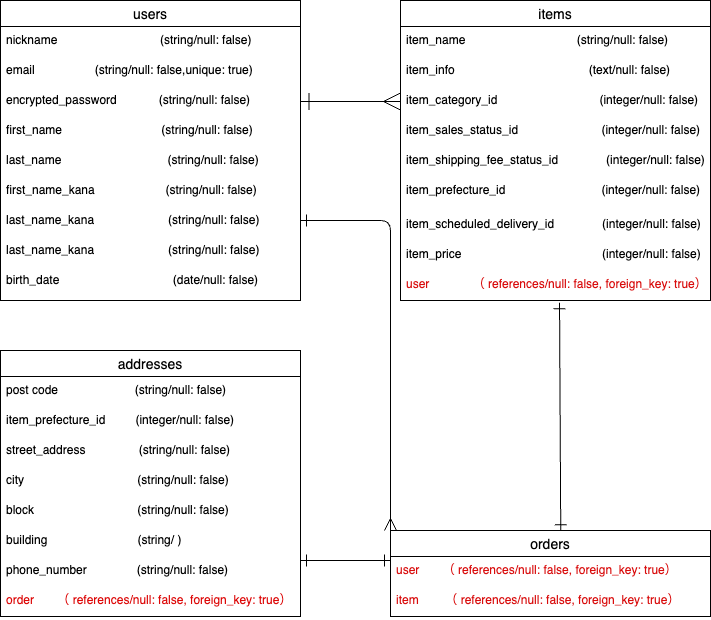

The diagram above was exported from draw.io. Its source (the exported page's mxGraphModel, read from the mxfile embedded in the PNG):
<mxGraphModel dx="458" dy="559" grid="1" gridSize="10" guides="1" tooltips="1" connect="1" arrows="1" fold="1" page="1" pageScale="1" pageWidth="827" pageHeight="1169" math="0" shadow="0">
  <root>
    <mxCell id="jetSLZYFZzYKOtMVHGqv-0" />
    <mxCell id="jetSLZYFZzYKOtMVHGqv-1" parent="jetSLZYFZzYKOtMVHGqv-0" />
    <mxCell id="jetSLZYFZzYKOtMVHGqv-2" value="users" style="swimlane;fontStyle=0;childLayout=stackLayout;horizontal=1;startSize=26;horizontalStack=0;resizeParent=1;resizeParentMax=0;resizeLast=0;collapsible=1;marginBottom=0;align=center;fontSize=14;" parent="jetSLZYFZzYKOtMVHGqv-1" vertex="1">
      <mxGeometry x="50" y="20" width="300" height="300" as="geometry" />
    </mxCell>
    <mxCell id="jetSLZYFZzYKOtMVHGqv-3" value="nickname 　　　                   (string/null: false)" style="text;strokeColor=none;fillColor=none;spacingLeft=4;spacingRight=4;overflow=hidden;rotatable=0;points=[[0,0.5],[1,0.5]];portConstraint=eastwest;fontSize=12;" parent="jetSLZYFZzYKOtMVHGqv-2" vertex="1">
      <mxGeometry y="26" width="300" height="30" as="geometry" />
    </mxCell>
    <mxCell id="jetSLZYFZzYKOtMVHGqv-4" value="email　　　　　(string/null: false,unique: true)" style="text;strokeColor=none;fillColor=none;spacingLeft=4;spacingRight=4;overflow=hidden;rotatable=0;points=[[0,0.5],[1,0.5]];portConstraint=eastwest;fontSize=12;" parent="jetSLZYFZzYKOtMVHGqv-2" vertex="1">
      <mxGeometry y="56" width="300" height="30" as="geometry" />
    </mxCell>
    <mxCell id="jetSLZYFZzYKOtMVHGqv-5" value="encrypted_password　         (string/null: false)" style="text;strokeColor=none;fillColor=none;spacingLeft=4;spacingRight=4;overflow=hidden;rotatable=0;points=[[0,0.5],[1,0.5]];portConstraint=eastwest;fontSize=12;" parent="jetSLZYFZzYKOtMVHGqv-2" vertex="1">
      <mxGeometry y="86" width="300" height="30" as="geometry" />
    </mxCell>
    <mxCell id="jetSLZYFZzYKOtMVHGqv-6" value="first_name　　　                   (string/null: false)&#10; &#10;" style="text;strokeColor=none;fillColor=none;spacingLeft=4;spacingRight=4;overflow=hidden;rotatable=0;points=[[0,0.5],[1,0.5]];portConstraint=eastwest;fontSize=12;" parent="jetSLZYFZzYKOtMVHGqv-2" vertex="1">
      <mxGeometry y="116" width="300" height="30" as="geometry" />
    </mxCell>
    <mxCell id="jetSLZYFZzYKOtMVHGqv-7" value="last_name　　　                     (string/null: false)" style="text;strokeColor=none;fillColor=none;spacingLeft=4;spacingRight=4;overflow=hidden;rotatable=0;points=[[0,0.5],[1,0.5]];portConstraint=eastwest;fontSize=12;" parent="jetSLZYFZzYKOtMVHGqv-2" vertex="1">
      <mxGeometry y="146" width="300" height="30" as="geometry" />
    </mxCell>
    <mxCell id="jetSLZYFZzYKOtMVHGqv-8" value="first_name_kana　　              (string/null: false)" style="text;strokeColor=none;fillColor=none;spacingLeft=4;spacingRight=4;overflow=hidden;rotatable=0;points=[[0,0.5],[1,0.5]];portConstraint=eastwest;fontSize=12;" parent="jetSLZYFZzYKOtMVHGqv-2" vertex="1">
      <mxGeometry y="176" width="300" height="30" as="geometry" />
    </mxCell>
    <mxCell id="8" value="last_name_kana　　               (string/null: false)" style="text;strokeColor=none;fillColor=none;spacingLeft=4;spacingRight=4;overflow=hidden;rotatable=0;points=[[0,0.5],[1,0.5]];portConstraint=eastwest;fontSize=12;" vertex="1" parent="jetSLZYFZzYKOtMVHGqv-2">
      <mxGeometry y="206" width="300" height="30" as="geometry" />
    </mxCell>
    <mxCell id="jetSLZYFZzYKOtMVHGqv-9" value="last_name_kana　　               (string/null: false)" style="text;strokeColor=none;fillColor=none;spacingLeft=4;spacingRight=4;overflow=hidden;rotatable=0;points=[[0,0.5],[1,0.5]];portConstraint=eastwest;fontSize=12;" parent="jetSLZYFZzYKOtMVHGqv-2" vertex="1">
      <mxGeometry y="236" width="300" height="30" as="geometry" />
    </mxCell>
    <mxCell id="jetSLZYFZzYKOtMVHGqv-10" value="birth_date　　　　　                (date/null: false)" style="text;strokeColor=none;fillColor=none;spacingLeft=4;spacingRight=4;overflow=hidden;rotatable=0;points=[[0,0.5],[1,0.5]];portConstraint=eastwest;fontSize=12;" parent="jetSLZYFZzYKOtMVHGqv-2" vertex="1">
      <mxGeometry y="266" width="300" height="34" as="geometry" />
    </mxCell>
    <mxCell id="jetSLZYFZzYKOtMVHGqv-11" value="items" style="swimlane;fontStyle=0;childLayout=stackLayout;horizontal=1;startSize=26;horizontalStack=0;resizeParent=1;resizeParentMax=0;resizeLast=0;collapsible=1;marginBottom=0;align=center;fontSize=14;" parent="jetSLZYFZzYKOtMVHGqv-1" vertex="1">
      <mxGeometry x="450" y="20" width="310" height="300" as="geometry" />
    </mxCell>
    <mxCell id="jetSLZYFZzYKOtMVHGqv-12" value="item_name 　　　　                  (string/null: false)&#10;　" style="text;strokeColor=none;fillColor=none;spacingLeft=4;spacingRight=4;overflow=hidden;rotatable=0;points=[[0,0.5],[1,0.5]];portConstraint=eastwest;fontSize=12;" parent="jetSLZYFZzYKOtMVHGqv-11" vertex="1">
      <mxGeometry y="26" width="310" height="30" as="geometry" />
    </mxCell>
    <mxCell id="jetSLZYFZzYKOtMVHGqv-13" value="item_info　　                                 (text/null: false)" style="text;strokeColor=none;fillColor=none;spacingLeft=4;spacingRight=4;overflow=hidden;rotatable=0;points=[[0,0.5],[1,0.5]];portConstraint=eastwest;fontSize=12;" parent="jetSLZYFZzYKOtMVHGqv-11" vertex="1">
      <mxGeometry y="56" width="310" height="30" as="geometry" />
    </mxCell>
    <mxCell id="jetSLZYFZzYKOtMVHGqv-14" value="item_category_id 　　　　　        　(integer/null: false)&#10;　　　　　" style="text;strokeColor=none;fillColor=none;spacingLeft=4;spacingRight=4;overflow=hidden;rotatable=0;points=[[0,0.5],[1,0.5]];portConstraint=eastwest;fontSize=12;" parent="jetSLZYFZzYKOtMVHGqv-11" vertex="1">
      <mxGeometry y="86" width="310" height="30" as="geometry" />
    </mxCell>
    <mxCell id="jetSLZYFZzYKOtMVHGqv-15" value="item_sales_status_id　　　　       　(integer/null: false)" style="text;strokeColor=none;fillColor=none;spacingLeft=4;spacingRight=4;overflow=hidden;rotatable=0;points=[[0,0.5],[1,0.5]];portConstraint=eastwest;fontSize=12;" parent="jetSLZYFZzYKOtMVHGqv-11" vertex="1">
      <mxGeometry y="116" width="310" height="30" as="geometry" />
    </mxCell>
    <mxCell id="jetSLZYFZzYKOtMVHGqv-16" value="item_shipping_fee_status_id　　　　(integer/null: false)" style="text;strokeColor=none;fillColor=none;spacingLeft=4;spacingRight=4;overflow=hidden;rotatable=0;points=[[0,0.5],[1,0.5]];portConstraint=eastwest;fontSize=12;" parent="jetSLZYFZzYKOtMVHGqv-11" vertex="1">
      <mxGeometry y="146" width="310" height="30" as="geometry" />
    </mxCell>
    <mxCell id="jetSLZYFZzYKOtMVHGqv-17" value="item_prefecture_id　　　　　　　　(integer/null: false)" style="text;strokeColor=none;fillColor=none;spacingLeft=4;spacingRight=4;overflow=hidden;rotatable=0;points=[[0,0.5],[1,0.5]];portConstraint=eastwest;fontSize=12;" parent="jetSLZYFZzYKOtMVHGqv-11" vertex="1">
      <mxGeometry y="176" width="310" height="34" as="geometry" />
    </mxCell>
    <mxCell id="jetSLZYFZzYKOtMVHGqv-18" value="item_scheduled_delivery_id　　　　(integer/null: false)" style="text;strokeColor=none;fillColor=none;spacingLeft=4;spacingRight=4;overflow=hidden;rotatable=0;points=[[0,0.5],[1,0.5]];portConstraint=eastwest;fontSize=12;" parent="jetSLZYFZzYKOtMVHGqv-11" vertex="1">
      <mxGeometry y="210" width="310" height="30" as="geometry" />
    </mxCell>
    <mxCell id="jetSLZYFZzYKOtMVHGqv-19" value="item_price　　　　　　　                 (integer/null: false)" style="text;strokeColor=none;fillColor=none;spacingLeft=4;spacingRight=4;overflow=hidden;rotatable=0;points=[[0,0.5],[1,0.5]];portConstraint=eastwest;fontSize=12;" parent="jetSLZYFZzYKOtMVHGqv-11" vertex="1">
      <mxGeometry y="240" width="310" height="30" as="geometry" />
    </mxCell>
    <mxCell id="jetSLZYFZzYKOtMVHGqv-20" value="user             （ references/null: false, foreign_key: true）" style="text;spacingLeft=4;spacingRight=4;overflow=hidden;rotatable=0;points=[[0,0.5],[1,0.5]];portConstraint=eastwest;fontSize=12;fontColor=#d90d0d;" parent="jetSLZYFZzYKOtMVHGqv-11" vertex="1">
      <mxGeometry y="270" width="310" height="30" as="geometry" />
    </mxCell>
    <mxCell id="jetSLZYFZzYKOtMVHGqv-21" value="orders" style="swimlane;fontStyle=0;childLayout=stackLayout;horizontal=1;startSize=26;horizontalStack=0;resizeParent=1;resizeParentMax=0;resizeLast=0;collapsible=1;marginBottom=0;align=center;fontSize=14;" parent="jetSLZYFZzYKOtMVHGqv-1" vertex="1">
      <mxGeometry x="440" y="550" width="320" height="86" as="geometry" />
    </mxCell>
    <mxCell id="1" value="user       （ references/null: false, foreign_key: true）" style="text;spacingLeft=4;spacingRight=4;overflow=hidden;rotatable=0;points=[[0,0.5],[1,0.5]];portConstraint=eastwest;fontSize=12;fontColor=#d90d0d;" parent="jetSLZYFZzYKOtMVHGqv-21" vertex="1">
      <mxGeometry y="26" width="320" height="30" as="geometry" />
    </mxCell>
    <mxCell id="2" value="item        （ references/null: false, foreign_key: true）" style="text;spacingLeft=4;spacingRight=4;overflow=hidden;rotatable=0;points=[[0,0.5],[1,0.5]];portConstraint=eastwest;fontSize=12;fontColor=#d90d0d;" parent="jetSLZYFZzYKOtMVHGqv-21" vertex="1">
      <mxGeometry y="56" width="320" height="30" as="geometry" />
    </mxCell>
    <mxCell id="4" style="edgeStyle=none;html=1;startArrow=ERone;startFill=0;endArrow=ERone;endFill=0;startSize=10;endSize=10;" parent="jetSLZYFZzYKOtMVHGqv-1" edge="1">
      <mxGeometry relative="1" as="geometry">
        <mxPoint x="350" y="580" as="sourcePoint" />
        <mxPoint x="440" y="580" as="targetPoint" />
        <Array as="points" />
      </mxGeometry>
    </mxCell>
    <mxCell id="jetSLZYFZzYKOtMVHGqv-30" value="addresses" style="swimlane;fontStyle=0;childLayout=stackLayout;horizontal=1;startSize=26;horizontalStack=0;resizeParent=1;resizeParentMax=0;resizeLast=0;collapsible=1;marginBottom=0;align=center;fontSize=14;" parent="jetSLZYFZzYKOtMVHGqv-1" vertex="1">
      <mxGeometry x="50" y="370" width="300" height="266" as="geometry" />
    </mxCell>
    <mxCell id="jetSLZYFZzYKOtMVHGqv-31" value="post code　　　　　     (string/null: false)" style="text;strokeColor=none;fillColor=none;spacingLeft=4;spacingRight=4;overflow=hidden;rotatable=0;points=[[0,0.5],[1,0.5]];portConstraint=eastwest;fontSize=12;" parent="jetSLZYFZzYKOtMVHGqv-30" vertex="1">
      <mxGeometry y="26" width="300" height="30" as="geometry" />
    </mxCell>
    <mxCell id="jetSLZYFZzYKOtMVHGqv-32" value="item_prefecture_id         (integer/null: false)" style="text;strokeColor=none;fillColor=none;spacingLeft=4;spacingRight=4;overflow=hidden;rotatable=0;points=[[0,0.5],[1,0.5]];portConstraint=eastwest;fontSize=12;" parent="jetSLZYFZzYKOtMVHGqv-30" vertex="1">
      <mxGeometry y="56" width="300" height="30" as="geometry" />
    </mxCell>
    <mxCell id="jetSLZYFZzYKOtMVHGqv-33" value="street_address                (string/null: false)&#10; " style="text;strokeColor=none;fillColor=none;spacingLeft=4;spacingRight=4;overflow=hidden;rotatable=0;points=[[0,0.5],[1,0.5]];portConstraint=eastwest;fontSize=12;" parent="jetSLZYFZzYKOtMVHGqv-30" vertex="1">
      <mxGeometry y="86" width="300" height="30" as="geometry" />
    </mxCell>
    <mxCell id="jetSLZYFZzYKOtMVHGqv-34" value="city                                  (string/null: false)" style="text;strokeColor=none;fillColor=none;spacingLeft=4;spacingRight=4;overflow=hidden;rotatable=0;points=[[0,0.5],[1,0.5]];portConstraint=eastwest;fontSize=12;" parent="jetSLZYFZzYKOtMVHGqv-30" vertex="1">
      <mxGeometry y="116" width="300" height="30" as="geometry" />
    </mxCell>
    <mxCell id="6" value="block                               (string/null: false)" style="text;strokeColor=none;fillColor=none;spacingLeft=4;spacingRight=4;overflow=hidden;rotatable=0;points=[[0,0.5],[1,0.5]];portConstraint=eastwest;fontSize=12;" parent="jetSLZYFZzYKOtMVHGqv-30" vertex="1">
      <mxGeometry y="146" width="300" height="30" as="geometry" />
    </mxCell>
    <mxCell id="7" value="building                           (string/ )" style="text;strokeColor=none;fillColor=none;spacingLeft=4;spacingRight=4;overflow=hidden;rotatable=0;points=[[0,0.5],[1,0.5]];portConstraint=eastwest;fontSize=12;" parent="jetSLZYFZzYKOtMVHGqv-30" vertex="1">
      <mxGeometry y="176" width="300" height="30" as="geometry" />
    </mxCell>
    <mxCell id="jetSLZYFZzYKOtMVHGqv-35" value="phone_number               (string/null: false)" style="text;strokeColor=none;fillColor=none;spacingLeft=4;spacingRight=4;overflow=hidden;rotatable=0;points=[[0,0.5],[1,0.5]];portConstraint=eastwest;fontSize=12;" parent="jetSLZYFZzYKOtMVHGqv-30" vertex="1">
      <mxGeometry y="206" width="300" height="30" as="geometry" />
    </mxCell>
    <mxCell id="jetSLZYFZzYKOtMVHGqv-36" value="order       （ references/null: false, foreign_key: true）" style="text;strokeColor=none;fillColor=none;spacingLeft=4;spacingRight=4;overflow=hidden;rotatable=0;points=[[0,0.5],[1,0.5]];portConstraint=eastwest;fontSize=12;fontColor=#dd0808;" parent="jetSLZYFZzYKOtMVHGqv-30" vertex="1">
      <mxGeometry y="236" width="300" height="30" as="geometry" />
    </mxCell>
    <mxCell id="jetSLZYFZzYKOtMVHGqv-37" style="edgeStyle=none;shape=connector;rounded=1;html=1;exitX=1;exitY=0.5;exitDx=0;exitDy=0;entryX=0;entryY=0.5;entryDx=0;entryDy=0;labelBackgroundColor=default;strokeColor=default;fontFamily=Helvetica;fontSize=12;fontColor=default;endArrow=ERmany;endFill=0;endSize=15;startArrow=ERone;startFill=0;startSize=15;" parent="jetSLZYFZzYKOtMVHGqv-1" source="jetSLZYFZzYKOtMVHGqv-5" target="jetSLZYFZzYKOtMVHGqv-14" edge="1">
      <mxGeometry relative="1" as="geometry" />
    </mxCell>
    <mxCell id="jetSLZYFZzYKOtMVHGqv-40" style="edgeStyle=none;shape=connector;rounded=1;html=1;labelBackgroundColor=default;strokeColor=default;fontFamily=Helvetica;fontSize=12;fontColor=default;startArrow=ERone;startFill=0;endArrow=ERone;endFill=0;endSize=10;startSize=10;exitX=0.513;exitY=1.074;exitDx=0;exitDy=0;exitPerimeter=0;entryX=0.532;entryY=0.004;entryDx=0;entryDy=0;entryPerimeter=0;" parent="jetSLZYFZzYKOtMVHGqv-1" source="jetSLZYFZzYKOtMVHGqv-20" target="jetSLZYFZzYKOtMVHGqv-21" edge="1">
      <mxGeometry relative="1" as="geometry">
        <mxPoint x="610" y="400" as="sourcePoint" />
        <mxPoint x="606" y="540" as="targetPoint" />
        <Array as="points" />
      </mxGeometry>
    </mxCell>
    <mxCell id="0" style="edgeStyle=none;shape=connector;rounded=1;html=1;exitX=1;exitY=0.5;exitDx=0;exitDy=0;entryX=0;entryY=0;entryDx=0;entryDy=0;labelBackgroundColor=default;strokeColor=default;fontFamily=Helvetica;fontSize=12;fontColor=default;endArrow=ERmany;endFill=0;endSize=10;startArrow=ERone;startFill=0;startSize=10;" parent="jetSLZYFZzYKOtMVHGqv-1" target="jetSLZYFZzYKOtMVHGqv-21" edge="1">
      <mxGeometry relative="1" as="geometry">
        <mxPoint x="350" y="240" as="sourcePoint" />
        <mxPoint x="450" y="240" as="targetPoint" />
        <Array as="points">
          <mxPoint x="440" y="240" />
        </Array>
      </mxGeometry>
    </mxCell>
  </root>
</mxGraphModel>